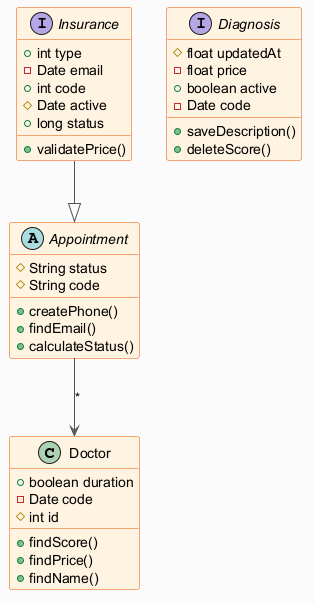

The diagram above was rendered by PlantUML. Its source (embedded in the PNG):
@startuml
skinparam backgroundColor #FAFAFA
skinparam classBackgroundColor #FFF3E0
skinparam classBorderColor #E65100
skinparam ArrowColor #555555
class Doctor {
  +boolean duration
  -Date code
  #int id
  +findScore()
  +findPrice()
  +findName()
}
interface Diagnosis {
  #float updatedAt
  -float price
  +boolean active
  -Date code
  +saveDescription()
  +deleteScore()
}
abstract class Appointment {
  #String status
  #String code
  +createPhone()
  +findEmail()
  +calculateStatus()
}
interface Insurance {
  +int type
  -Date email
  +int code
  #Date active
  +long status
  +validatePrice()
}
Insurance --|> Appointment
Appointment --> Doctor : "*"
@enduml